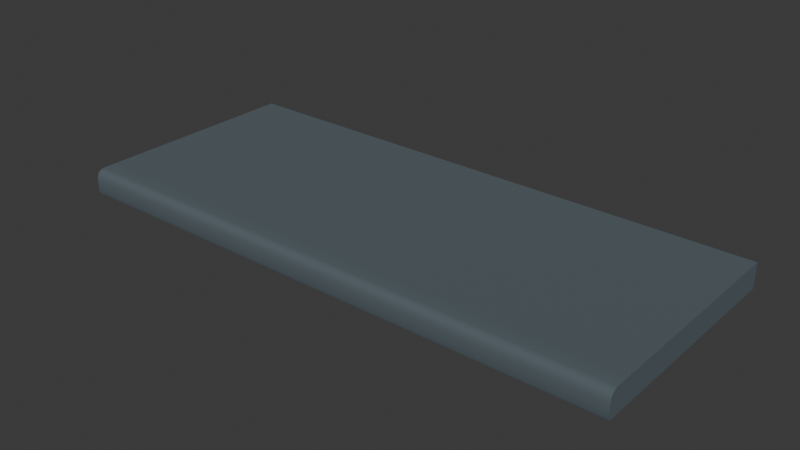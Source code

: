 # Source: Arbeitsplatte_x2.blend  (saved by Blender 4.3.34; exported with 4.5.12 LTS)
import bpy
from mathutils import Matrix  # noqa: F401  (used for matrix-valued properties, if any)

bpy.ops.wm.read_factory_settings(use_empty=True)
scene = bpy.context.scene
scene.name = 'Scene'

# ---- collections
col_collection = bpy.data.collections.new('Collection'); scene.collection.children.link(col_collection)

# ---- materials (node trees are filled in below, after node groups)
mat_material_001 = bpy.data.materials.new('Material.001')

# ---- node groups
ng_smooth_by_angle = bpy.data.node_groups.new('Smooth by Angle', 'GeometryNodeTree')
_s = ng_smooth_by_angle.interface.new_socket(name='Mesh', in_out='OUTPUT', socket_type='NodeSocketGeometry')
_s = ng_smooth_by_angle.interface.new_socket(name='Mesh', in_out='INPUT', socket_type='NodeSocketGeometry')
_s = ng_smooth_by_angle.interface.new_socket(name='Angle', in_out='INPUT', socket_type='NodeSocketFloat')
_s.subtype = 'ANGLE'
_s.default_value = 0.5236
_s.min_value = 0.0
_s.max_value = 3.142
_s.description = 'Maximum face angle for smooth edges'
_s = ng_smooth_by_angle.interface.new_socket(name='Ignore Sharpness', in_out='INPUT', socket_type='NodeSocketBool')
_s.force_non_field = True
ng_smooth_by_angle.description = 'Set the sharpness of mesh edges based on the angle between the neighboring faces'
ng_smooth_by_angle.is_modifier = True
_N = ng_smooth_by_angle.nodes; _L = ng_smooth_by_angle.links
n0 = _N.new('GeometryNodeSetShadeSmooth'); n0.name = 'Set Shade Smooth'; n0.location = (120, -80)
n0.domain = 'EDGE'
n1 = _N.new('GeometryNodeSetShadeSmooth'); n1.name = 'Set Shade Smooth.001'; n1.location = (300, -80)
n2 = _N.new('NodeGroupOutput'); n2.name = 'Group Output'; n2.location = (480, -80)
n3 = _N.new('GeometryNodeInputMeshEdgeAngle'); n3.name = 'Edge Angle'; n3.location = (-440, -240)
n4 = _N.new('NodeGroupInput'); n4.name = 'Group Input'; n4.location = (-80, -80)
n5 = _N.new('GeometryNodeInputEdgeSmooth'); n5.name = 'Is Edge Smooth'; n5.location = (-260, -120)
n6 = _N.new('GeometryNodeInputShadeSmooth'); n6.name = 'Is Shade Smooth'; n6.location = (-440, -397)
n7 = _N.new('FunctionNodeCompare'); n7.name = 'Compare'; n7.location = (-260, -260)
n7.operation = 'LESS_EQUAL'
n7.inputs[6].default_value = (0.0, 0.0, 0.0, 0.0)
n7.inputs[7].default_value = (0.0, 0.0, 0.0, 0.0)
n8 = _N.new('FunctionNodeBooleanMath'); n8.name = 'Boolean Math.001'; n8.location = (-80, -260)
n9 = _N.new('NodeGroupInput'); n9.name = 'Group Input.001'; n9.location = (-440, -329)
n10 = _N.new('NodeGroupInput'); n10.name = 'Group Input.002'; n10.location = (-259, -189)
n11 = _N.new('FunctionNodeBooleanMath'); n11.name = 'Boolean Math'; n11.location = (-80, -149)
n11.operation = 'OR'
n12 = _N.new('FunctionNodeBooleanMath'); n12.name = 'Boolean Math.002'; n12.location = (-260, -380)
n12.operation = 'OR'
n13 = _N.new('NodeGroupInput'); n13.name = 'Group Input.003'; n13.location = (-440, -460)
_L.new(n3.outputs[0], n7.inputs[0])
_L.new(n1.outputs[0], n2.inputs[0])
_L.new(n9.outputs[1], n7.inputs[1])
_L.new(n7.outputs[0], n8.inputs[0])
_L.new(n4.outputs[0], n0.inputs[0])
_L.new(n0.outputs[0], n1.inputs[0])
_L.new(n8.outputs[0], n0.inputs[2])
_L.new(n10.outputs[2], n11.inputs[1])
_L.new(n5.outputs[0], n11.inputs[0])
_L.new(n11.outputs[0], n0.inputs[1])
_L.new(n13.outputs[2], n12.inputs[1])
_L.new(n6.outputs[0], n12.inputs[0])
_L.new(n12.outputs[0], n8.inputs[1])
n2.is_active_output = True

# ---- material node trees
mat_material_001.use_nodes = True; mat_material_001.node_tree.nodes.clear()
_N = mat_material_001.node_tree.nodes; _L = mat_material_001.node_tree.links
n0 = _N.new('ShaderNodeBsdfPrincipled'); n0.name = 'Principled BSDF'; n0.location = (10, 300)
n0.inputs[0].default_value = (0.08733, 0.1161, 0.1328, 1.0)
n0.inputs[2].default_value = 1.0
n1 = _N.new('ShaderNodeOutputMaterial'); n1.name = 'Material Output'; n1.location = (300, 300)
_L.new(n0.outputs[0], n1.inputs[0])
n1.is_active_output = True

# ---- world
world_world = bpy.data.worlds.new('World'); scene.world = world_world
world_world.use_nodes = True; world_world.node_tree.nodes.clear()
_N = world_world.node_tree.nodes; _L = world_world.node_tree.links
n0 = _N.new('ShaderNodeOutputWorld'); n0.name = 'World Output'; n0.location = (300, 300)
n1 = _N.new('ShaderNodeBackground'); n1.name = 'Background'; n1.location = (10, 300)
n1.inputs[0].default_value = (0.05088, 0.05088, 0.05088, 1.0)
_L.new(n1.outputs[0], n0.inputs[0])
n0.is_active_output = True
world_world.color = (0.05088, 0.05088, 0.05088)
world_world.use_sun_shadow = False
world_world.sun_shadow_jitter_overblur = 0.0

# ---- meshes
me_cube_006 = bpy.data.meshes.new('Cube.006')
me_cube_006.from_pydata([(-1.0, -1.07, 2.0), (-1.0, 0.9297, 2.0), (1.0, -1.07, 2.0), (1.0, 0.9297, 2.0), (-1.0, 0.9297, 2.175), (1.0, 0.9297, 2.175), (-1.0, -0.9297, 2.0), (1.0, -0.9297, 2.0), (-1.0, -0.9297, 2.175), (1.0, -0.9297, 2.175), (1.0, -1.139, 2.016), (1.0, -1.123, 2.0), (1.0, -1.134, 2.005), (-1.0, -1.123, 2.0), (-1.0, -1.139, 2.016), (-1.0, -1.134, 2.005), (1.0, -1.064, 2.175), (1.0, -1.081, 2.172), (1.0, -1.136, 2.117), (1.0, -1.139, 2.1), (1.0, -1.097, 2.168), (1.0, -1.112, 2.16), (1.0, -1.124, 2.148), (1.0, -1.132, 2.133), (-1.0, -1.139, 2.1), (-1.0, -1.136, 2.117), (-1.0, -1.081, 2.172), (-1.0, -1.064, 2.175), (-1.0, -1.132, 2.133), (-1.0, -1.124, 2.148), (-1.0, -1.112, 2.16), (-1.0, -1.097, 2.168)], [], [(23, 28, 25, 18), (3, 1, 4, 5), (7, 3, 5, 9), (21, 30, 29, 22), (1, 6, 8, 4), (5, 4, 8, 9), (8, 27, 16, 9), (0, 13, 15, 14, 24, 25, 28, 29, 30, 31, 26, 27, 8, 6), (14, 10, 19, 24), (10, 14, 15, 12), (12, 15, 13, 11), (0, 2, 11, 13), (2, 7, 9, 16, 17, 20, 21, 22, 23, 18, 19, 10, 12, 11), (16, 27, 26, 17), (30, 21, 20, 31), (28, 23, 22, 29), (24, 19, 18, 25), (17, 26, 31, 20), (6, 1, 3, 7, 2, 0)])
me_cube_006.polygons.foreach_set('use_smooth', [True] * 19)
_uv = me_cube_006.uv_layers.new(name='UVMap')
_uv.uv.foreach_set('vector', [0.625, 0.75, 0.625, 1.0, 0.625, 1.0, 0.625, 0.75, 0.625, 0.5, 0.625, 0.25, 0.625, 0.25, 0.625, 0.5, 0.625, 0.7324, 0.625, 0.5, 0.625, 0.5, 0.625, 0.7324, 0.625, 0.75, 0.625, 1.0, 0.625, 1.0, 0.625, 0.75, 0.625, 0.25, 0.625, 0.01758, 0.625, 0.01758, 0.625, 0.25, 0.625, 0.5, 0.875, 0.5, 0.875, 0.7324, 0.625, 0.7324, 0.875, 0.7324, 0.875, 0.7489, 0.625, 0.7489, 0.625, 0.7324, 0.625, 0.0, 0.625, 0.0, 0.625, 0.0, 0.625, 0.0, 0.625, 0.0, 0.625, 0.0, 0.625, 0.0, 0.625, 0.0, 0.625, 0.0, 0.625, 0.0, 0.625, 0.0, 0.625, 0.001096, 0.625, 0.01758, 0.625, 0.01758, 0.625, 1.0, 0.625, 0.75, 0.625, 0.75, 0.625, 1.0, 0.625, 0.75, 0.625, 1.0, 0.625, 1.0, 0.625, 0.75, 0.625, 0.75, 0.625, 1.0, 0.625, 1.0, 0.625, 0.75, 0.625, 1.0, 0.625, 0.75, 0.625, 0.75, 0.625, 1.0, 0.625, 0.75, 0.625, 0.7324, 0.625, 0.7324, 0.625, 0.7489, 0.625, 0.75, 0.625, 0.75, 0.625, 0.75, 0.625, 0.75, 0.625, 0.75, 0.625, 0.75, 0.625, 0.75, 0.625, 0.75, 0.625, 0.75, 0.625, 0.75, 0.625, 0.7489, 0.875, 0.7489, 0.875, 0.75, 0.625, 0.75, 0.625, 1.0, 0.625, 0.75, 0.625, 0.75, 0.625, 1.0, 0.625, 1.0, 0.625, 0.75, 0.625, 0.75, 0.625, 1.0, 0.625, 1.0, 0.625, 0.75, 0.625, 0.75, 0.625, 1.0, 0.625, 0.75, 0.875, 0.75, 0.875, 0.75, 0.625, 0.75, 0.625, 0.01758, 0.625, 0.25, 0.625, 0.5, 0.625, 0.7324, 0.625, 0.75, 0.625, 0.0])
me_cube_006.materials.append(mat_material_001)
me_cube_006.materials.append(None)
me_cube_006.update()

# ---- objects
ob_arbeitsplatte_x2 = bpy.data.objects.new('Arbeitsplatte_x2', me_cube_006)

# ---- transforms, parenting, visibility, modifiers, constraints
ob_arbeitsplatte_x2.location = (-1.0, 0.1281, 0.0)
ob_arbeitsplatte_x2.scale = (1.0, 0.4, 0.5)
_m = ob_arbeitsplatte_x2.modifiers.new('Smooth by Angle', 'NODES')
_m.node_group = ng_smooth_by_angle
_m.use_pin_to_last = True
_m.show_group_selector = False

# ---- collection membership
col_collection.objects.link(ob_arbeitsplatte_x2)

# ---- scene / render settings (as saved in the file)
scene.frame_start = 1; scene.frame_end = 250; scene.frame_set(1)
scene.render.engine = 'CYCLES'
scene.eevee.ray_tracing_options.trace_max_roughness = 0.0
bpy.context.view_layer.update()

# ---- added for rendering (the .blend has no active camera and no usable light): camera, sun
cam_auto = bpy.data.cameras.new('AutoCamera')
cam_auto.lens = 50.0
cam_auto.sensor_width = 36.0
cam_auto.clip_end = 1000.0
ob_auto_camera = bpy.data.objects.new('AutoCamera', cam_auto)
scene.collection.objects.link(ob_auto_camera)
ob_auto_camera.location = (1.00417, -2.31868, 2.64702)
ob_auto_camera.rotation_euler = (1.09748, -7.21219e-08, 0.694738)
scene.camera = ob_auto_camera
light_auto_sun = bpy.data.lights.new('AutoSun', 'SUN')
light_auto_sun.energy = 3.0
light_auto_sun.angle = 0.0523599
ob_auto_sun = bpy.data.objects.new('AutoSun', light_auto_sun)
scene.collection.objects.link(ob_auto_sun)
ob_auto_sun.rotation_euler = (0.872665, 0.174533, 0.523599)
bpy.context.view_layer.update()
